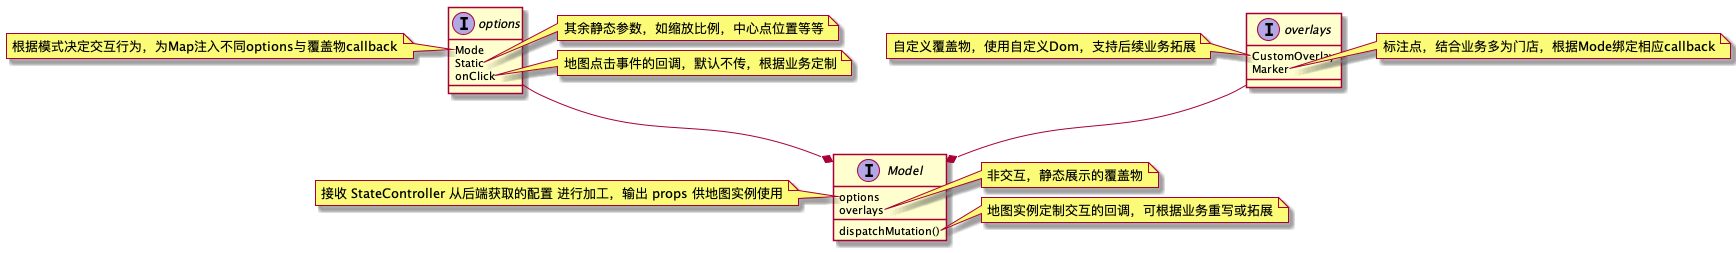

The diagram above was rendered by PlantUML. Its source (embedded in the PNG):
@startuml classDesign
Interface Model {
  options
  overlays
  dispatchMutation()
}
Interface options {
  Mode
  Static
  onClick
}
Interface overlays {
  CustomOverlay
  Marker
}

options --* Model
overlays --* Model

note left of Model::options
  接收 StateController 从后端获取的配置 进行加工，输出 props 供地图实例使用
end note
note right of Model::overlays
  非交互，静态展示的覆盖物
end note
note right of Model::dispatchMutation
  地图实例定制交互的回调，可根据业务重写或拓展
end note

note left of options::Mode
  根据模式决定交互行为，为Map注入不同options与覆盖物callback
end note
note right of options::Static
  其余静态参数，如缩放比例，中心点位置等等
end note
note right of options::onClick
  地图点击事件的回调，默认不传，根据业务定制
end note

note left of overlays::CustomOverlay
  自定义覆盖物，使用自定义Dom，支持后续业务拓展
end note

note right of overlays::Marker
  标注点，结合业务多为门店，根据Mode绑定相应callback
end note

@enduml